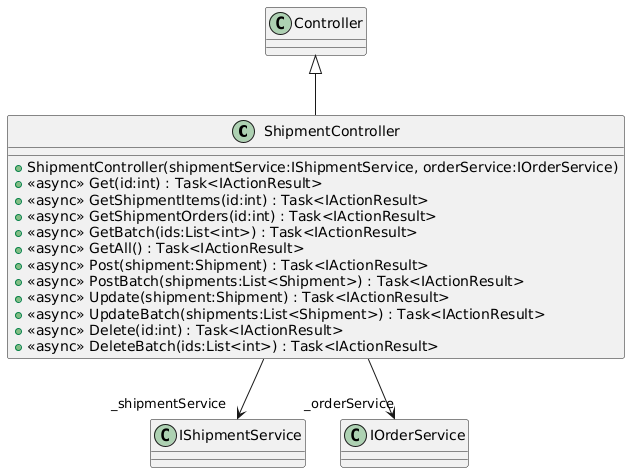

The diagram above was rendered by PlantUML. Its source (embedded in the PNG):
@startuml
class ShipmentController {
    + ShipmentController(shipmentService:IShipmentService, orderService:IOrderService)
    + <<async>> Get(id:int) : Task<IActionResult>
    + <<async>> GetShipmentItems(id:int) : Task<IActionResult>
    + <<async>> GetShipmentOrders(id:int) : Task<IActionResult>
    + <<async>> GetBatch(ids:List<int>) : Task<IActionResult>
    + <<async>> GetAll() : Task<IActionResult>
    + <<async>> Post(shipment:Shipment) : Task<IActionResult>
    + <<async>> PostBatch(shipments:List<Shipment>) : Task<IActionResult>
    + <<async>> Update(shipment:Shipment) : Task<IActionResult>
    + <<async>> UpdateBatch(shipments:List<Shipment>) : Task<IActionResult>
    + <<async>> Delete(id:int) : Task<IActionResult>
    + <<async>> DeleteBatch(ids:List<int>) : Task<IActionResult>
}
Controller <|-- ShipmentController
ShipmentController --> "_shipmentService" IShipmentService
ShipmentController --> "_orderService" IOrderService
@enduml